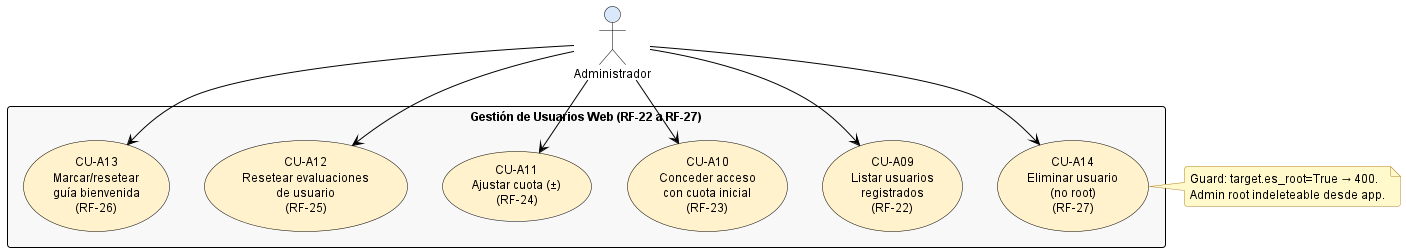

The diagram above was rendered by PlantUML. Its source (embedded in the PNG):
@startuml cu_admin_03_usuarios

' ============================================================
' Estilo claro estandar — fondo blanco, fuente y lineas negras,
' rellenos pastel suaves. NO MODO OSCURO.
' Inyectado por docs/diagramas/plantuml/_normalizar_estilo_claro.py
' ============================================================
skinparam backgroundColor #FFFFFF
skinparam defaultFontColor #000000
skinparam defaultFontName "Helvetica"
skinparam defaultFontSize 12
skinparam shadowing false
skinparam roundCorner 6
skinparam ArrowColor #000000
skinparam ArrowFontColor #000000

' Notas: amarillo palido, texto negro, borde naranja oscuro.
skinparam noteBackgroundColor #FFF9CC
skinparam noteBorderColor #B5852E
skinparam noteFontColor #000000

' Titulos
skinparam titleFontColor #1F4E79
skinparam titleFontSize 14
skinparam titleFontStyle bold

' Divisores y headers
skinparam dividerBackgroundColor #F2F2F2
skinparam dividerFontColor #000000

' ─── Secuencia ───────────────────────────
skinparam sequence {
  ActorBackgroundColor #DAE8FC
  ActorBorderColor #000000
  ActorFontColor #000000
  ParticipantBackgroundColor #FFF2CC
  ParticipantBorderColor #000000
  ParticipantFontColor #000000
  LifeLineBorderColor #000000
  LifeLineBackgroundColor #FFFFFF
  ArrowColor #000000
  ArrowFontColor #000000
  GroupBackgroundColor #F2F2F2
  GroupHeaderFontColor #000000
  GroupBorderColor #000000
  ReferenceBackgroundColor #FFF9CC
  ReferenceBorderColor #B5852E
  ReferenceFontColor #000000
  DividerBackgroundColor #F2F2F2
  DividerFontColor #000000
}
skinparam activationBackgroundColor #FFF2CC
skinparam activationBorderColor #000000
skinparam databaseBackgroundColor #E1D5E7
skinparam databaseBorderColor #000000
skinparam databaseFontColor #000000

' ─── Actividad ───────────────────────────
skinparam activity {
  BackgroundColor #FFF2CC
  BorderColor #000000
  ArrowColor #000000
  FontColor #000000
  StartColor #000000
  EndColor #000000
  DiamondBackgroundColor #DAE8FC
  DiamondBorderColor #000000
  DiamondFontColor #000000
}
skinparam activityArrowColor #000000

' ─── Estados ─────────────────────────────
skinparam state {
  BackgroundColor #DAE8FC
  BorderColor #000000
  FontColor #000000
  ArrowColor #000000
  StartColor #000000
  EndColor #000000
}

' ─── Casos de uso ────────────────────────
skinparam usecase {
  BackgroundColor #FFF2CC
  BorderColor #000000
  ArrowColor #000000
  FontColor #000000
}
skinparam actor {
  BackgroundColor #DAE8FC
  BorderColor #000000
  FontColor #000000
}

' ─── Clases ──────────────────────────────
skinparam class {
  BackgroundColor #FFF2CC
  BorderColor #000000
  ArrowColor #000000
  FontColor #000000
  AttributeFontColor #000000
  StereotypeFontColor #595959
}
skinparam classAttributeIconSize 0
skinparam classBackgroundColor #FFF2CC
skinparam classBorderColor #000000

' ─── Componentes / paquetes ──────────────
skinparam component {
  BackgroundColor #D5E8D4
  BorderColor #000000
  ArrowColor #000000
  FontColor #000000
}
skinparam package {
  BackgroundColor #F2F2F2
  BorderColor #000000
  FontColor #000000
}
skinparam node {
  BackgroundColor #FFF2CC
  BorderColor #000000
  FontColor #000000
}
skinparam cloud {
  BackgroundColor #E1D5E7
  BorderColor #000000
  FontColor #000000
}

' ─── ER ──────────────────────────────────
skinparam entity {
  BackgroundColor #FFF2CC
  BorderColor #000000
  FontColor #000000
}

' ─── Rectangulos genericos ──────────────
skinparam rectangle {
  BackgroundColor #F8F8F8
  BorderColor #000000
  FontColor #000000
}

' ─── Interfaces ──────────────────────────
skinparam interface {
  BackgroundColor #FFF2CC
  BorderColor #000000
  FontColor #000000
}

' ============================================================
' Casos de uso del administrador — Gestión de usuarios web
' Subgrupo 3 de 4 (RF-22 a RF-27)
' Ruta: docs/diagramas/plantuml/02c_cu_admin_usuarios.puml
'
' Layout top-to-bottom (sin "left to right") para que los UC se
' distribuyan en horizontal y el diagrama quede ancho en lugar de alto.
' ============================================================

actor "Administrador" as A

rectangle "Gestión de Usuarios Web (RF-22 a RF-27)" {
  usecase "CU-A09\nListar usuarios\nregistrados\n(RF-22)" as CA09
  usecase "CU-A10\nConceder acceso\ncon cuota inicial\n(RF-23)" as CA10
  usecase "CU-A11\nAjustar cuota (±)\n(RF-24)" as CA11
  usecase "CU-A12\nResetear evaluaciones\nde usuario\n(RF-25)" as CA12
  usecase "CU-A13\nMarcar/resetear\nguía bienvenida\n(RF-26)" as CA13
  usecase "CU-A14\nEliminar usuario\n(no root)\n(RF-27)" as CA14
}

A --> CA09
A --> CA10
A --> CA11
A --> CA12
A --> CA13
A --> CA14

note right of CA14
  Guard: target.es_root=True → 400.
  Admin root indeleteable desde app.
end note

@enduml